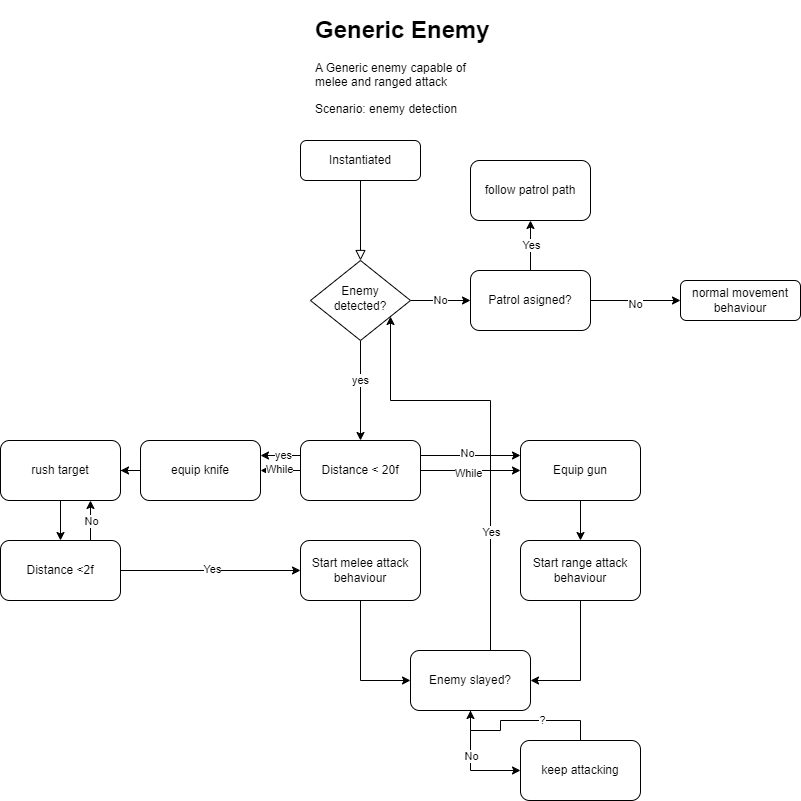

The diagram above was exported from draw.io. Its source (the exported page's mxGraphModel, read from the mxfile embedded in the PNG):
<mxGraphModel dx="1434" dy="797" grid="1" gridSize="10" guides="1" tooltips="1" connect="1" arrows="1" fold="1" page="1" pageScale="1" pageWidth="827" pageHeight="1169" math="0" shadow="0">
  <root>
    <mxCell id="WIyWlLk6GJQsqaUBKTNV-0" />
    <mxCell id="WIyWlLk6GJQsqaUBKTNV-1" parent="WIyWlLk6GJQsqaUBKTNV-0" />
    <mxCell id="WIyWlLk6GJQsqaUBKTNV-2" value="" style="rounded=0;html=1;jettySize=auto;orthogonalLoop=1;fontSize=11;endArrow=block;endFill=0;endSize=8;strokeWidth=1;shadow=0;labelBackgroundColor=none;edgeStyle=orthogonalEdgeStyle;fontColor=default;" parent="WIyWlLk6GJQsqaUBKTNV-1" source="WIyWlLk6GJQsqaUBKTNV-3" target="WIyWlLk6GJQsqaUBKTNV-6" edge="1">
      <mxGeometry relative="1" as="geometry" />
    </mxCell>
    <mxCell id="WIyWlLk6GJQsqaUBKTNV-3" value="Instantiated" style="rounded=1;whiteSpace=wrap;html=1;fontSize=12;glass=0;strokeWidth=1;shadow=0;labelBackgroundColor=none;" parent="WIyWlLk6GJQsqaUBKTNV-1" vertex="1">
      <mxGeometry x="310" y="140" width="120" height="40" as="geometry" />
    </mxCell>
    <mxCell id="su_JW2xIGG2rA6gnjDIu-2" style="edgeStyle=orthogonalEdgeStyle;rounded=0;orthogonalLoop=1;jettySize=auto;html=1;exitX=0.5;exitY=1;exitDx=0;exitDy=0;entryX=0.5;entryY=0;entryDx=0;entryDy=0;labelBackgroundColor=none;fontColor=default;" parent="WIyWlLk6GJQsqaUBKTNV-1" source="WIyWlLk6GJQsqaUBKTNV-6" target="su_JW2xIGG2rA6gnjDIu-1" edge="1">
      <mxGeometry relative="1" as="geometry">
        <mxPoint x="220" y="270" as="targetPoint" />
      </mxGeometry>
    </mxCell>
    <mxCell id="-Kf7rW0kInUozVBPrTaY-0" value="yes" style="edgeLabel;html=1;align=center;verticalAlign=middle;resizable=0;points=[];" vertex="1" connectable="0" parent="su_JW2xIGG2rA6gnjDIu-2">
      <mxGeometry x="-0.22" y="-1" relative="1" as="geometry">
        <mxPoint as="offset" />
      </mxGeometry>
    </mxCell>
    <mxCell id="su_JW2xIGG2rA6gnjDIu-31" style="edgeStyle=orthogonalEdgeStyle;rounded=0;orthogonalLoop=1;jettySize=auto;html=1;labelBackgroundColor=none;fontColor=default;" parent="WIyWlLk6GJQsqaUBKTNV-1" source="WIyWlLk6GJQsqaUBKTNV-6" target="su_JW2xIGG2rA6gnjDIu-30" edge="1">
      <mxGeometry relative="1" as="geometry">
        <Array as="points">
          <mxPoint x="450" y="300" />
          <mxPoint x="450" y="300" />
        </Array>
      </mxGeometry>
    </mxCell>
    <mxCell id="hxS6w-zraQSGa2YSgzFA-22" value="No" style="edgeLabel;html=1;align=center;verticalAlign=middle;resizable=0;points=[];" parent="su_JW2xIGG2rA6gnjDIu-31" vertex="1" connectable="0">
      <mxGeometry x="-0.0333" y="1" relative="1" as="geometry">
        <mxPoint as="offset" />
      </mxGeometry>
    </mxCell>
    <mxCell id="WIyWlLk6GJQsqaUBKTNV-6" value="Enemy detected?" style="rhombus;whiteSpace=wrap;html=1;shadow=0;fontFamily=Helvetica;fontSize=12;align=center;strokeWidth=1;spacing=6;spacingTop=-4;labelBackgroundColor=none;" parent="WIyWlLk6GJQsqaUBKTNV-1" vertex="1">
      <mxGeometry x="320" y="260" width="100" height="80" as="geometry" />
    </mxCell>
    <mxCell id="WIyWlLk6GJQsqaUBKTNV-7" value="normal movement behaviour" style="rounded=1;whiteSpace=wrap;html=1;fontSize=12;glass=0;strokeWidth=1;shadow=0;labelBackgroundColor=none;" parent="WIyWlLk6GJQsqaUBKTNV-1" vertex="1">
      <mxGeometry x="690" y="280" width="120" height="40" as="geometry" />
    </mxCell>
    <mxCell id="hxS6w-zraQSGa2YSgzFA-3" style="edgeStyle=orthogonalEdgeStyle;rounded=0;orthogonalLoop=1;jettySize=auto;html=1;exitX=0;exitY=0.25;exitDx=0;exitDy=0;entryX=1;entryY=0.25;entryDx=0;entryDy=0;" parent="WIyWlLk6GJQsqaUBKTNV-1" source="su_JW2xIGG2rA6gnjDIu-1" target="su_JW2xIGG2rA6gnjDIu-50" edge="1">
      <mxGeometry relative="1" as="geometry" />
    </mxCell>
    <mxCell id="hxS6w-zraQSGa2YSgzFA-4" value="yes" style="edgeLabel;html=1;align=center;verticalAlign=middle;resizable=0;points=[];" parent="hxS6w-zraQSGa2YSgzFA-3" vertex="1" connectable="0">
      <mxGeometry x="-0.1" y="-1" relative="1" as="geometry">
        <mxPoint as="offset" />
      </mxGeometry>
    </mxCell>
    <mxCell id="hxS6w-zraQSGa2YSgzFA-7" style="edgeStyle=orthogonalEdgeStyle;rounded=0;orthogonalLoop=1;jettySize=auto;html=1;exitX=1;exitY=0.25;exitDx=0;exitDy=0;entryX=0;entryY=0.25;entryDx=0;entryDy=0;" parent="WIyWlLk6GJQsqaUBKTNV-1" source="su_JW2xIGG2rA6gnjDIu-1" target="su_JW2xIGG2rA6gnjDIu-7" edge="1">
      <mxGeometry relative="1" as="geometry" />
    </mxCell>
    <mxCell id="hxS6w-zraQSGa2YSgzFA-8" value="No" style="edgeLabel;html=1;align=center;verticalAlign=middle;resizable=0;points=[];" parent="hxS6w-zraQSGa2YSgzFA-7" vertex="1" connectable="0">
      <mxGeometry x="-0.08" y="3" relative="1" as="geometry">
        <mxPoint as="offset" />
      </mxGeometry>
    </mxCell>
    <mxCell id="hxS6w-zraQSGa2YSgzFA-9" value="" style="edgeStyle=orthogonalEdgeStyle;rounded=0;orthogonalLoop=1;jettySize=auto;html=1;" parent="WIyWlLk6GJQsqaUBKTNV-1" source="su_JW2xIGG2rA6gnjDIu-1" target="su_JW2xIGG2rA6gnjDIu-7" edge="1">
      <mxGeometry relative="1" as="geometry" />
    </mxCell>
    <mxCell id="hxS6w-zraQSGa2YSgzFA-10" value="While" style="edgeLabel;html=1;align=center;verticalAlign=middle;resizable=0;points=[];" parent="hxS6w-zraQSGa2YSgzFA-9" vertex="1" connectable="0">
      <mxGeometry x="-0.06" y="-2" relative="1" as="geometry">
        <mxPoint as="offset" />
      </mxGeometry>
    </mxCell>
    <mxCell id="hxS6w-zraQSGa2YSgzFA-11" value="" style="edgeStyle=orthogonalEdgeStyle;rounded=0;orthogonalLoop=1;jettySize=auto;html=1;" parent="WIyWlLk6GJQsqaUBKTNV-1" source="su_JW2xIGG2rA6gnjDIu-1" target="su_JW2xIGG2rA6gnjDIu-50" edge="1">
      <mxGeometry relative="1" as="geometry" />
    </mxCell>
    <mxCell id="hxS6w-zraQSGa2YSgzFA-13" value="While" style="edgeLabel;html=1;align=center;verticalAlign=middle;resizable=0;points=[];" parent="hxS6w-zraQSGa2YSgzFA-11" vertex="1" connectable="0">
      <mxGeometry x="0.1" y="-2" relative="1" as="geometry">
        <mxPoint as="offset" />
      </mxGeometry>
    </mxCell>
    <mxCell id="su_JW2xIGG2rA6gnjDIu-1" value="Distance &amp;lt; 20f" style="rounded=1;whiteSpace=wrap;html=1;labelBackgroundColor=none;" parent="WIyWlLk6GJQsqaUBKTNV-1" vertex="1">
      <mxGeometry x="310" y="440" width="120" height="60" as="geometry" />
    </mxCell>
    <mxCell id="su_JW2xIGG2rA6gnjDIu-5" value="&lt;h1&gt;Generic Enemy&lt;/h1&gt;&lt;p&gt;A Generic enemy capable of melee and ranged attack&amp;nbsp;&lt;/p&gt;&lt;p&gt;Scenario: enemy detection&lt;/p&gt;" style="text;html=1;strokeColor=none;fillColor=none;spacing=5;spacingTop=-20;whiteSpace=wrap;overflow=hidden;rounded=0;labelBackgroundColor=none;" parent="WIyWlLk6GJQsqaUBKTNV-1" vertex="1">
      <mxGeometry x="320" y="10" width="190" height="110" as="geometry" />
    </mxCell>
    <mxCell id="su_JW2xIGG2rA6gnjDIu-14" style="edgeStyle=orthogonalEdgeStyle;rounded=0;orthogonalLoop=1;jettySize=auto;html=1;entryX=0.5;entryY=0;entryDx=0;entryDy=0;labelBackgroundColor=none;fontColor=default;" parent="WIyWlLk6GJQsqaUBKTNV-1" source="su_JW2xIGG2rA6gnjDIu-7" target="su_JW2xIGG2rA6gnjDIu-13" edge="1">
      <mxGeometry relative="1" as="geometry" />
    </mxCell>
    <mxCell id="su_JW2xIGG2rA6gnjDIu-7" value="Equip gun" style="rounded=1;whiteSpace=wrap;html=1;labelBackgroundColor=none;" parent="WIyWlLk6GJQsqaUBKTNV-1" vertex="1">
      <mxGeometry x="530" y="440" width="120" height="60" as="geometry" />
    </mxCell>
    <mxCell id="su_JW2xIGG2rA6gnjDIu-16" style="edgeStyle=orthogonalEdgeStyle;rounded=0;orthogonalLoop=1;jettySize=auto;html=1;labelBackgroundColor=none;fontColor=default;" parent="WIyWlLk6GJQsqaUBKTNV-1" source="su_JW2xIGG2rA6gnjDIu-8" target="su_JW2xIGG2rA6gnjDIu-15" edge="1">
      <mxGeometry relative="1" as="geometry" />
    </mxCell>
    <mxCell id="su_JW2xIGG2rA6gnjDIu-8" value="rush target" style="rounded=1;whiteSpace=wrap;html=1;labelBackgroundColor=none;" parent="WIyWlLk6GJQsqaUBKTNV-1" vertex="1">
      <mxGeometry x="10" y="440" width="120" height="60" as="geometry" />
    </mxCell>
    <mxCell id="su_JW2xIGG2rA6gnjDIu-44" style="edgeStyle=orthogonalEdgeStyle;rounded=0;orthogonalLoop=1;jettySize=auto;html=1;entryX=1;entryY=0.5;entryDx=0;entryDy=0;labelBackgroundColor=none;fontColor=default;" parent="WIyWlLk6GJQsqaUBKTNV-1" source="su_JW2xIGG2rA6gnjDIu-13" target="su_JW2xIGG2rA6gnjDIu-42" edge="1">
      <mxGeometry relative="1" as="geometry" />
    </mxCell>
    <mxCell id="su_JW2xIGG2rA6gnjDIu-13" value="Start range attack behaviour" style="rounded=1;whiteSpace=wrap;html=1;labelBackgroundColor=none;" parent="WIyWlLk6GJQsqaUBKTNV-1" vertex="1">
      <mxGeometry x="530" y="540" width="120" height="60" as="geometry" />
    </mxCell>
    <mxCell id="hxS6w-zraQSGa2YSgzFA-15" style="edgeStyle=orthogonalEdgeStyle;rounded=0;orthogonalLoop=1;jettySize=auto;html=1;" parent="WIyWlLk6GJQsqaUBKTNV-1" source="su_JW2xIGG2rA6gnjDIu-15" target="su_JW2xIGG2rA6gnjDIu-17" edge="1">
      <mxGeometry relative="1" as="geometry" />
    </mxCell>
    <mxCell id="hxS6w-zraQSGa2YSgzFA-16" value="Yes" style="edgeLabel;html=1;align=center;verticalAlign=middle;resizable=0;points=[];" parent="hxS6w-zraQSGa2YSgzFA-15" vertex="1" connectable="0">
      <mxGeometry x="0.0111" y="2" relative="1" as="geometry">
        <mxPoint as="offset" />
      </mxGeometry>
    </mxCell>
    <mxCell id="hxS6w-zraQSGa2YSgzFA-25" style="edgeStyle=orthogonalEdgeStyle;rounded=0;orthogonalLoop=1;jettySize=auto;html=1;exitX=0.75;exitY=0;exitDx=0;exitDy=0;entryX=0.75;entryY=1;entryDx=0;entryDy=0;" parent="WIyWlLk6GJQsqaUBKTNV-1" source="su_JW2xIGG2rA6gnjDIu-15" target="su_JW2xIGG2rA6gnjDIu-8" edge="1">
      <mxGeometry relative="1" as="geometry" />
    </mxCell>
    <mxCell id="hxS6w-zraQSGa2YSgzFA-26" value="No" style="edgeLabel;html=1;align=center;verticalAlign=middle;resizable=0;points=[];" parent="hxS6w-zraQSGa2YSgzFA-25" vertex="1" connectable="0">
      <mxGeometry relative="1" as="geometry">
        <mxPoint as="offset" />
      </mxGeometry>
    </mxCell>
    <mxCell id="su_JW2xIGG2rA6gnjDIu-15" value="Distance &amp;lt;2f" style="rounded=1;whiteSpace=wrap;html=1;labelBackgroundColor=none;" parent="WIyWlLk6GJQsqaUBKTNV-1" vertex="1">
      <mxGeometry x="10" y="540" width="120" height="60" as="geometry" />
    </mxCell>
    <mxCell id="su_JW2xIGG2rA6gnjDIu-43" style="edgeStyle=orthogonalEdgeStyle;rounded=0;orthogonalLoop=1;jettySize=auto;html=1;entryX=0;entryY=0.5;entryDx=0;entryDy=0;labelBackgroundColor=none;fontColor=default;" parent="WIyWlLk6GJQsqaUBKTNV-1" source="su_JW2xIGG2rA6gnjDIu-17" target="su_JW2xIGG2rA6gnjDIu-42" edge="1">
      <mxGeometry relative="1" as="geometry" />
    </mxCell>
    <mxCell id="su_JW2xIGG2rA6gnjDIu-17" value="Start melee attack behaviour" style="rounded=1;whiteSpace=wrap;html=1;labelBackgroundColor=none;" parent="WIyWlLk6GJQsqaUBKTNV-1" vertex="1">
      <mxGeometry x="310" y="540" width="120" height="60" as="geometry" />
    </mxCell>
    <mxCell id="su_JW2xIGG2rA6gnjDIu-33" style="edgeStyle=orthogonalEdgeStyle;rounded=0;orthogonalLoop=1;jettySize=auto;html=1;entryX=0;entryY=0.5;entryDx=0;entryDy=0;labelBackgroundColor=none;fontColor=default;" parent="WIyWlLk6GJQsqaUBKTNV-1" source="su_JW2xIGG2rA6gnjDIu-30" target="WIyWlLk6GJQsqaUBKTNV-7" edge="1">
      <mxGeometry relative="1" as="geometry" />
    </mxCell>
    <mxCell id="hxS6w-zraQSGa2YSgzFA-23" value="No" style="edgeLabel;html=1;align=center;verticalAlign=middle;resizable=0;points=[];" parent="su_JW2xIGG2rA6gnjDIu-33" vertex="1" connectable="0">
      <mxGeometry x="-0.0222" y="-3" relative="1" as="geometry">
        <mxPoint as="offset" />
      </mxGeometry>
    </mxCell>
    <mxCell id="su_JW2xIGG2rA6gnjDIu-36" style="edgeStyle=orthogonalEdgeStyle;rounded=0;orthogonalLoop=1;jettySize=auto;html=1;labelBackgroundColor=none;fontColor=default;" parent="WIyWlLk6GJQsqaUBKTNV-1" source="su_JW2xIGG2rA6gnjDIu-30" target="su_JW2xIGG2rA6gnjDIu-35" edge="1">
      <mxGeometry relative="1" as="geometry" />
    </mxCell>
    <mxCell id="hxS6w-zraQSGa2YSgzFA-21" value="Yes" style="edgeLabel;html=1;align=center;verticalAlign=middle;resizable=0;points=[];" parent="su_JW2xIGG2rA6gnjDIu-36" vertex="1" connectable="0">
      <mxGeometry x="0.04" relative="1" as="geometry">
        <mxPoint as="offset" />
      </mxGeometry>
    </mxCell>
    <mxCell id="su_JW2xIGG2rA6gnjDIu-30" value="Patrol asigned?" style="rounded=1;whiteSpace=wrap;html=1;labelBackgroundColor=none;" parent="WIyWlLk6GJQsqaUBKTNV-1" vertex="1">
      <mxGeometry x="480" y="270" width="120" height="60" as="geometry" />
    </mxCell>
    <mxCell id="su_JW2xIGG2rA6gnjDIu-35" value="follow patrol path" style="rounded=1;whiteSpace=wrap;html=1;labelBackgroundColor=none;" parent="WIyWlLk6GJQsqaUBKTNV-1" vertex="1">
      <mxGeometry x="480" y="160" width="120" height="60" as="geometry" />
    </mxCell>
    <mxCell id="su_JW2xIGG2rA6gnjDIu-45" style="edgeStyle=orthogonalEdgeStyle;rounded=0;orthogonalLoop=1;jettySize=auto;html=1;labelBackgroundColor=none;fontColor=default;" parent="WIyWlLk6GJQsqaUBKTNV-1" source="su_JW2xIGG2rA6gnjDIu-42" target="su_JW2xIGG2rA6gnjDIu-46" edge="1">
      <mxGeometry relative="1" as="geometry">
        <mxPoint x="480" y="760" as="targetPoint" />
        <Array as="points">
          <mxPoint x="480" y="730" />
          <mxPoint x="480" y="730" />
        </Array>
      </mxGeometry>
    </mxCell>
    <mxCell id="hxS6w-zraQSGa2YSgzFA-19" value="No" style="edgeLabel;html=1;align=center;verticalAlign=middle;resizable=0;points=[];" parent="su_JW2xIGG2rA6gnjDIu-45" vertex="1" connectable="0">
      <mxGeometry x="-0.1818" relative="1" as="geometry">
        <mxPoint as="offset" />
      </mxGeometry>
    </mxCell>
    <mxCell id="hxS6w-zraQSGa2YSgzFA-17" style="edgeStyle=orthogonalEdgeStyle;rounded=0;orthogonalLoop=1;jettySize=auto;html=1;" parent="WIyWlLk6GJQsqaUBKTNV-1" source="su_JW2xIGG2rA6gnjDIu-42" target="WIyWlLk6GJQsqaUBKTNV-6" edge="1">
      <mxGeometry relative="1" as="geometry">
        <Array as="points">
          <mxPoint x="500" y="400" />
          <mxPoint x="400" y="400" />
        </Array>
      </mxGeometry>
    </mxCell>
    <mxCell id="hxS6w-zraQSGa2YSgzFA-18" value="Yes" style="edgeLabel;html=1;align=center;verticalAlign=middle;resizable=0;points=[];" parent="hxS6w-zraQSGa2YSgzFA-17" vertex="1" connectable="0">
      <mxGeometry x="-0.4516" relative="1" as="geometry">
        <mxPoint as="offset" />
      </mxGeometry>
    </mxCell>
    <mxCell id="su_JW2xIGG2rA6gnjDIu-42" value="Enemy slayed?" style="rounded=1;whiteSpace=wrap;html=1;labelBackgroundColor=none;" parent="WIyWlLk6GJQsqaUBKTNV-1" vertex="1">
      <mxGeometry x="420" y="650" width="120" height="60" as="geometry" />
    </mxCell>
    <mxCell id="su_JW2xIGG2rA6gnjDIu-54" style="edgeStyle=orthogonalEdgeStyle;rounded=0;orthogonalLoop=1;jettySize=auto;html=1;labelBackgroundColor=none;fontColor=default;" parent="WIyWlLk6GJQsqaUBKTNV-1" source="su_JW2xIGG2rA6gnjDIu-46" target="su_JW2xIGG2rA6gnjDIu-42" edge="1">
      <mxGeometry relative="1" as="geometry" />
    </mxCell>
    <mxCell id="hxS6w-zraQSGa2YSgzFA-20" value="?" style="edgeLabel;html=1;align=center;verticalAlign=middle;resizable=0;points=[];" parent="su_JW2xIGG2rA6gnjDIu-54" vertex="1" connectable="0">
      <mxGeometry x="-0.2625" y="-1" relative="1" as="geometry">
        <mxPoint as="offset" />
      </mxGeometry>
    </mxCell>
    <mxCell id="su_JW2xIGG2rA6gnjDIu-46" value="keep attacking" style="rounded=1;whiteSpace=wrap;html=1;labelBackgroundColor=none;" parent="WIyWlLk6GJQsqaUBKTNV-1" vertex="1">
      <mxGeometry x="530" y="740" width="120" height="60" as="geometry" />
    </mxCell>
    <mxCell id="su_JW2xIGG2rA6gnjDIu-53" style="edgeStyle=orthogonalEdgeStyle;rounded=0;orthogonalLoop=1;jettySize=auto;html=1;labelBackgroundColor=none;fontColor=default;" parent="WIyWlLk6GJQsqaUBKTNV-1" source="su_JW2xIGG2rA6gnjDIu-50" target="su_JW2xIGG2rA6gnjDIu-8" edge="1">
      <mxGeometry relative="1" as="geometry" />
    </mxCell>
    <mxCell id="su_JW2xIGG2rA6gnjDIu-50" value="equip knife" style="rounded=1;whiteSpace=wrap;html=1;labelBackgroundColor=none;" parent="WIyWlLk6GJQsqaUBKTNV-1" vertex="1">
      <mxGeometry x="150" y="440" width="120" height="60" as="geometry" />
    </mxCell>
  </root>
</mxGraphModel>